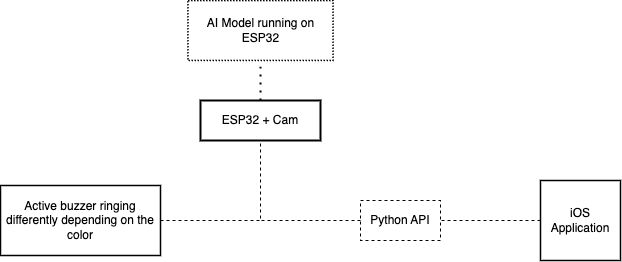

The diagram above was exported from draw.io. Its source (the exported page's mxGraphModel, read from the mxfile embedded in the PNG):
<mxGraphModel dx="767" dy="740" grid="1" gridSize="10" guides="1" tooltips="1" connect="1" arrows="1" fold="1" page="1" pageScale="1" pageWidth="827" pageHeight="1169" math="0" shadow="0">
  <root>
    <mxCell id="0" />
    <mxCell id="1" parent="0" />
    <mxCell id="HbxBG06tA6rKMYjk6m9u-3" value="Python API" style="rounded=0;whiteSpace=wrap;html=1;dashed=1;" parent="1" vertex="1">
      <mxGeometry x="520" y="420" width="80" height="40" as="geometry" />
    </mxCell>
    <mxCell id="HbxBG06tA6rKMYjk6m9u-5" value="" style="endArrow=none;dashed=1;html=1;rounded=0;exitX=0;exitY=0.5;exitDx=0;exitDy=0;entryX=0.5;entryY=1;entryDx=0;entryDy=0;" parent="1" source="HbxBG06tA6rKMYjk6m9u-3" edge="1">
      <mxGeometry width="50" height="50" relative="1" as="geometry">
        <mxPoint x="380" y="410" as="sourcePoint" />
        <mxPoint x="420" y="360" as="targetPoint" />
        <Array as="points">
          <mxPoint x="420" y="440" />
        </Array>
      </mxGeometry>
    </mxCell>
    <mxCell id="HbxBG06tA6rKMYjk6m9u-6" value="" style="endArrow=none;dashed=1;html=1;rounded=0;entryX=0.5;entryY=1;entryDx=0;entryDy=0;" parent="1" edge="1">
      <mxGeometry width="50" height="50" relative="1" as="geometry">
        <mxPoint x="700" y="440" as="sourcePoint" />
        <mxPoint x="600" y="440" as="targetPoint" />
        <Array as="points">
          <mxPoint x="680" y="440" />
        </Array>
      </mxGeometry>
    </mxCell>
    <mxCell id="HbxBG06tA6rKMYjk6m9u-7" value="iOS Application" style="whiteSpace=wrap;html=1;aspect=fixed;strokeWidth=1.5;" parent="1" vertex="1">
      <mxGeometry x="700" y="400" width="80" height="80" as="geometry" />
    </mxCell>
    <mxCell id="HbxBG06tA6rKMYjk6m9u-8" value="ESP32 + Cam" style="rounded=0;whiteSpace=wrap;html=1;strokeWidth=2;" parent="1" vertex="1">
      <mxGeometry x="360" y="320" width="120" height="40" as="geometry" />
    </mxCell>
    <mxCell id="HbxBG06tA6rKMYjk6m9u-11" value="" style="endArrow=none;dashed=1;html=1;rounded=0;entryX=0.5;entryY=1;entryDx=0;entryDy=0;" parent="1" edge="1">
      <mxGeometry width="50" height="50" relative="1" as="geometry">
        <mxPoint x="320" y="440" as="sourcePoint" />
        <mxPoint x="420" y="360" as="targetPoint" />
        <Array as="points">
          <mxPoint x="420" y="440" />
        </Array>
      </mxGeometry>
    </mxCell>
    <mxCell id="HbxBG06tA6rKMYjk6m9u-13" value="Active buzzer ringing differently depending on the color" style="rounded=0;whiteSpace=wrap;html=1;strokeWidth=1.5;" parent="1" vertex="1">
      <mxGeometry x="160" y="405" width="160" height="70" as="geometry" />
    </mxCell>
    <mxCell id="HbxBG06tA6rKMYjk6m9u-14" value="" style="endArrow=none;dashed=1;html=1;dashPattern=1 3;strokeWidth=2;rounded=0;entryX=0.5;entryY=1;entryDx=0;entryDy=0;" parent="1" edge="1">
      <mxGeometry width="50" height="50" relative="1" as="geometry">
        <mxPoint x="420" y="320" as="sourcePoint" />
        <mxPoint x="420" y="280" as="targetPoint" />
      </mxGeometry>
    </mxCell>
    <mxCell id="HbxBG06tA6rKMYjk6m9u-15" value="AI Model running on ESP32" style="rounded=0;whiteSpace=wrap;html=1;strokeWidth=1.5;dashed=1;dashPattern=1 1;" parent="1" vertex="1">
      <mxGeometry x="347.5" y="220" width="145" height="60" as="geometry" />
    </mxCell>
  </root>
</mxGraphModel>